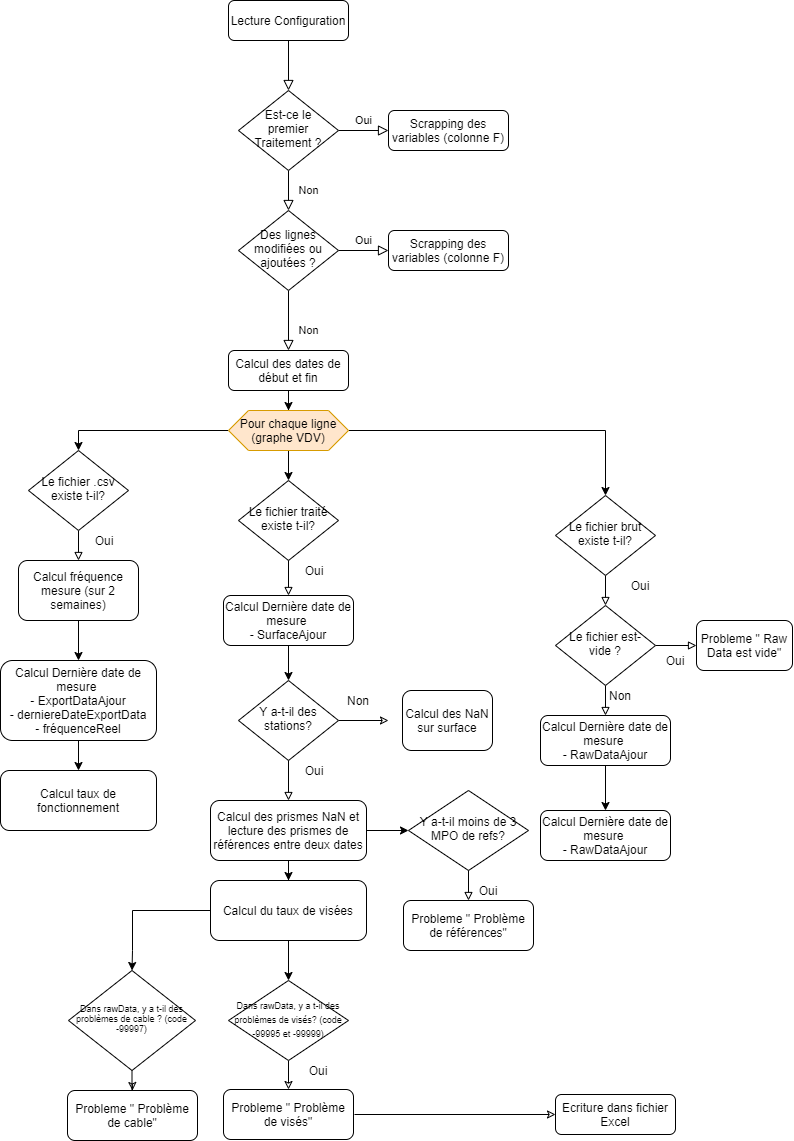

The diagram above was exported from draw.io. Its source (the exported page's mxGraphModel, read from the mxfile embedded in the PNG):
<mxGraphModel dx="1303" dy="728" grid="1" gridSize="12" guides="1" tooltips="1" connect="1" arrows="1" fold="1" page="1" pageScale="1" pageWidth="827" pageHeight="1169" math="0" shadow="0">
  <root>
    <mxCell id="WIyWlLk6GJQsqaUBKTNV-0" />
    <mxCell id="WIyWlLk6GJQsqaUBKTNV-1" parent="WIyWlLk6GJQsqaUBKTNV-0" />
    <mxCell id="WIyWlLk6GJQsqaUBKTNV-2" value="" style="rounded=0;html=1;jettySize=auto;orthogonalLoop=1;fontSize=11;endArrow=block;endFill=0;endSize=8;strokeWidth=1;shadow=0;labelBackgroundColor=none;edgeStyle=orthogonalEdgeStyle;" parent="WIyWlLk6GJQsqaUBKTNV-1" source="WIyWlLk6GJQsqaUBKTNV-3" target="WIyWlLk6GJQsqaUBKTNV-6" edge="1">
      <mxGeometry relative="1" as="geometry" />
    </mxCell>
    <mxCell id="WIyWlLk6GJQsqaUBKTNV-3" value="Lecture Configuration" style="rounded=1;whiteSpace=wrap;html=1;fontSize=12;glass=0;strokeWidth=1;shadow=0;" parent="WIyWlLk6GJQsqaUBKTNV-1" vertex="1">
      <mxGeometry x="246" y="14" width="120" height="40" as="geometry" />
    </mxCell>
    <mxCell id="WIyWlLk6GJQsqaUBKTNV-4" value="Non" style="rounded=0;html=1;jettySize=auto;orthogonalLoop=1;fontSize=11;endArrow=block;endFill=0;endSize=8;strokeWidth=1;shadow=0;labelBackgroundColor=none;edgeStyle=orthogonalEdgeStyle;" parent="WIyWlLk6GJQsqaUBKTNV-1" source="WIyWlLk6GJQsqaUBKTNV-6" target="WIyWlLk6GJQsqaUBKTNV-10" edge="1">
      <mxGeometry y="20" relative="1" as="geometry">
        <mxPoint as="offset" />
      </mxGeometry>
    </mxCell>
    <mxCell id="WIyWlLk6GJQsqaUBKTNV-5" value="Oui" style="edgeStyle=orthogonalEdgeStyle;rounded=0;html=1;jettySize=auto;orthogonalLoop=1;fontSize=11;endArrow=block;endFill=0;endSize=8;strokeWidth=1;shadow=0;labelBackgroundColor=none;" parent="WIyWlLk6GJQsqaUBKTNV-1" source="WIyWlLk6GJQsqaUBKTNV-6" target="WIyWlLk6GJQsqaUBKTNV-7" edge="1">
      <mxGeometry y="10" relative="1" as="geometry">
        <mxPoint as="offset" />
      </mxGeometry>
    </mxCell>
    <mxCell id="WIyWlLk6GJQsqaUBKTNV-6" value="Est-ce le premier Traitement ?" style="rhombus;whiteSpace=wrap;html=1;shadow=0;fontFamily=Helvetica;fontSize=12;align=center;strokeWidth=1;spacing=6;spacingTop=-4;" parent="WIyWlLk6GJQsqaUBKTNV-1" vertex="1">
      <mxGeometry x="256" y="104" width="100" height="80" as="geometry" />
    </mxCell>
    <mxCell id="WIyWlLk6GJQsqaUBKTNV-7" value="Scrapping des variables (colonne F)" style="rounded=1;whiteSpace=wrap;html=1;fontSize=12;glass=0;strokeWidth=1;shadow=0;" parent="WIyWlLk6GJQsqaUBKTNV-1" vertex="1">
      <mxGeometry x="406" y="124" width="120" height="40" as="geometry" />
    </mxCell>
    <mxCell id="WIyWlLk6GJQsqaUBKTNV-8" value="Non" style="rounded=0;html=1;jettySize=auto;orthogonalLoop=1;fontSize=11;endArrow=block;endFill=0;endSize=8;strokeWidth=1;shadow=0;labelBackgroundColor=none;edgeStyle=orthogonalEdgeStyle;" parent="WIyWlLk6GJQsqaUBKTNV-1" source="WIyWlLk6GJQsqaUBKTNV-10" target="WIyWlLk6GJQsqaUBKTNV-11" edge="1">
      <mxGeometry x="0.3333" y="20" relative="1" as="geometry">
        <mxPoint as="offset" />
      </mxGeometry>
    </mxCell>
    <mxCell id="WIyWlLk6GJQsqaUBKTNV-9" value="Oui" style="edgeStyle=orthogonalEdgeStyle;rounded=0;html=1;jettySize=auto;orthogonalLoop=1;fontSize=11;endArrow=block;endFill=0;endSize=8;strokeWidth=1;shadow=0;labelBackgroundColor=none;" parent="WIyWlLk6GJQsqaUBKTNV-1" source="WIyWlLk6GJQsqaUBKTNV-10" target="WIyWlLk6GJQsqaUBKTNV-12" edge="1">
      <mxGeometry y="10" relative="1" as="geometry">
        <mxPoint as="offset" />
      </mxGeometry>
    </mxCell>
    <mxCell id="WIyWlLk6GJQsqaUBKTNV-10" value="Des lignes modifiées ou ajoutées ?" style="rhombus;whiteSpace=wrap;html=1;shadow=0;fontFamily=Helvetica;fontSize=12;align=center;strokeWidth=1;spacing=6;spacingTop=-4;" parent="WIyWlLk6GJQsqaUBKTNV-1" vertex="1">
      <mxGeometry x="256" y="224" width="100" height="80" as="geometry" />
    </mxCell>
    <mxCell id="6Dtcqqg-GEdDxhHzIE3j-11" style="edgeStyle=orthogonalEdgeStyle;rounded=0;orthogonalLoop=1;jettySize=auto;html=1;entryX=0.5;entryY=0;entryDx=0;entryDy=0;" parent="WIyWlLk6GJQsqaUBKTNV-1" source="WIyWlLk6GJQsqaUBKTNV-11" target="6Dtcqqg-GEdDxhHzIE3j-9" edge="1">
      <mxGeometry relative="1" as="geometry" />
    </mxCell>
    <mxCell id="WIyWlLk6GJQsqaUBKTNV-11" value="Calcul des dates de début et fin" style="rounded=1;whiteSpace=wrap;html=1;fontSize=12;glass=0;strokeWidth=1;shadow=0;" parent="WIyWlLk6GJQsqaUBKTNV-1" vertex="1">
      <mxGeometry x="246" y="364" width="120" height="40" as="geometry" />
    </mxCell>
    <mxCell id="WIyWlLk6GJQsqaUBKTNV-12" value="Scrapping des variables (colonne F)" style="rounded=1;whiteSpace=wrap;html=1;fontSize=12;glass=0;strokeWidth=1;shadow=0;" parent="WIyWlLk6GJQsqaUBKTNV-1" vertex="1">
      <mxGeometry x="406" y="244" width="120" height="40" as="geometry" />
    </mxCell>
    <mxCell id="6Dtcqqg-GEdDxhHzIE3j-18" style="edgeStyle=orthogonalEdgeStyle;rounded=0;orthogonalLoop=1;jettySize=auto;html=1;entryX=0.5;entryY=0;entryDx=0;entryDy=0;endArrow=block;endFill=0;" parent="WIyWlLk6GJQsqaUBKTNV-1" source="6Dtcqqg-GEdDxhHzIE3j-4" target="6Dtcqqg-GEdDxhHzIE3j-15" edge="1">
      <mxGeometry relative="1" as="geometry" />
    </mxCell>
    <mxCell id="6Dtcqqg-GEdDxhHzIE3j-4" value="Le fichier .csv existe t-il?" style="rhombus;whiteSpace=wrap;html=1;shadow=0;fontFamily=Helvetica;fontSize=12;align=center;strokeWidth=1;spacing=6;spacingTop=-4;" parent="WIyWlLk6GJQsqaUBKTNV-1" vertex="1">
      <mxGeometry x="46" y="464" width="100" height="80" as="geometry" />
    </mxCell>
    <mxCell id="6Dtcqqg-GEdDxhHzIE3j-5" value="Le fichier traité existe t-il?" style="rhombus;whiteSpace=wrap;html=1;shadow=0;fontFamily=Helvetica;fontSize=12;align=center;strokeWidth=1;spacing=6;spacingTop=-4;" parent="WIyWlLk6GJQsqaUBKTNV-1" vertex="1">
      <mxGeometry x="256" y="494" width="100" height="80" as="geometry" />
    </mxCell>
    <mxCell id="6Dtcqqg-GEdDxhHzIE3j-43" style="edgeStyle=orthogonalEdgeStyle;rounded=0;orthogonalLoop=1;jettySize=auto;html=1;entryX=0.5;entryY=0;entryDx=0;entryDy=0;endArrow=block;endFill=0;" parent="WIyWlLk6GJQsqaUBKTNV-1" source="6Dtcqqg-GEdDxhHzIE3j-6" target="6Dtcqqg-GEdDxhHzIE3j-42" edge="1">
      <mxGeometry relative="1" as="geometry" />
    </mxCell>
    <mxCell id="6Dtcqqg-GEdDxhHzIE3j-6" value="Le fichier brut existe t-il?" style="rhombus;whiteSpace=wrap;html=1;shadow=0;fontFamily=Helvetica;fontSize=12;align=center;strokeWidth=1;spacing=6;spacingTop=-4;" parent="WIyWlLk6GJQsqaUBKTNV-1" vertex="1">
      <mxGeometry x="573" y="509" width="100" height="80" as="geometry" />
    </mxCell>
    <mxCell id="6Dtcqqg-GEdDxhHzIE3j-12" style="edgeStyle=orthogonalEdgeStyle;rounded=0;orthogonalLoop=1;jettySize=auto;html=1;entryX=0.5;entryY=0;entryDx=0;entryDy=0;" parent="WIyWlLk6GJQsqaUBKTNV-1" source="6Dtcqqg-GEdDxhHzIE3j-9" target="6Dtcqqg-GEdDxhHzIE3j-4" edge="1">
      <mxGeometry relative="1" as="geometry" />
    </mxCell>
    <mxCell id="6Dtcqqg-GEdDxhHzIE3j-13" style="edgeStyle=orthogonalEdgeStyle;rounded=0;orthogonalLoop=1;jettySize=auto;html=1;" parent="WIyWlLk6GJQsqaUBKTNV-1" source="6Dtcqqg-GEdDxhHzIE3j-9" target="6Dtcqqg-GEdDxhHzIE3j-5" edge="1">
      <mxGeometry relative="1" as="geometry" />
    </mxCell>
    <mxCell id="6Dtcqqg-GEdDxhHzIE3j-14" style="edgeStyle=orthogonalEdgeStyle;rounded=0;orthogonalLoop=1;jettySize=auto;html=1;entryX=0.5;entryY=0;entryDx=0;entryDy=0;" parent="WIyWlLk6GJQsqaUBKTNV-1" source="6Dtcqqg-GEdDxhHzIE3j-9" target="6Dtcqqg-GEdDxhHzIE3j-6" edge="1">
      <mxGeometry relative="1" as="geometry" />
    </mxCell>
    <mxCell id="6Dtcqqg-GEdDxhHzIE3j-9" value="Pour chaque ligne (graphe VDV)" style="shape=hexagon;perimeter=hexagonPerimeter2;whiteSpace=wrap;html=1;fixedSize=1;fillColor=#ffe6cc;strokeColor=#d79b00;" parent="WIyWlLk6GJQsqaUBKTNV-1" vertex="1">
      <mxGeometry x="246" y="424" width="120" height="40" as="geometry" />
    </mxCell>
    <mxCell id="6Dtcqqg-GEdDxhHzIE3j-24" style="edgeStyle=orthogonalEdgeStyle;rounded=0;orthogonalLoop=1;jettySize=auto;html=1;entryX=0.5;entryY=0;entryDx=0;entryDy=0;endArrow=classic;endFill=1;" parent="WIyWlLk6GJQsqaUBKTNV-1" source="6Dtcqqg-GEdDxhHzIE3j-15" target="6Dtcqqg-GEdDxhHzIE3j-22" edge="1">
      <mxGeometry relative="1" as="geometry" />
    </mxCell>
    <mxCell id="6Dtcqqg-GEdDxhHzIE3j-15" value="Calcul fréquence mesure (sur 2 semaines)" style="rounded=1;whiteSpace=wrap;html=1;fontSize=12;glass=0;strokeWidth=1;shadow=0;" parent="WIyWlLk6GJQsqaUBKTNV-1" vertex="1">
      <mxGeometry x="36" y="574" width="120" height="60" as="geometry" />
    </mxCell>
    <mxCell id="6Dtcqqg-GEdDxhHzIE3j-19" value="Oui" style="text;html=1;strokeColor=none;fillColor=none;align=center;verticalAlign=middle;whiteSpace=wrap;rounded=0;" parent="WIyWlLk6GJQsqaUBKTNV-1" vertex="1">
      <mxGeometry x="102" y="544" width="40" height="20" as="geometry" />
    </mxCell>
    <mxCell id="6Dtcqqg-GEdDxhHzIE3j-26" style="edgeStyle=orthogonalEdgeStyle;rounded=0;orthogonalLoop=1;jettySize=auto;html=1;entryX=0.5;entryY=0;entryDx=0;entryDy=0;endArrow=classic;endFill=1;" parent="WIyWlLk6GJQsqaUBKTNV-1" source="6Dtcqqg-GEdDxhHzIE3j-22" target="6Dtcqqg-GEdDxhHzIE3j-25" edge="1">
      <mxGeometry relative="1" as="geometry" />
    </mxCell>
    <mxCell id="6Dtcqqg-GEdDxhHzIE3j-22" value="Calcul Dernière date de mesure&amp;nbsp;&lt;br&gt;- ExportDataAjour&lt;br&gt;- derniereDateExportData&lt;br&gt;- fréquenceReel" style="rounded=1;whiteSpace=wrap;html=1;fontSize=12;glass=0;strokeWidth=1;shadow=0;" parent="WIyWlLk6GJQsqaUBKTNV-1" vertex="1">
      <mxGeometry x="18" y="674" width="156" height="80" as="geometry" />
    </mxCell>
    <mxCell id="6Dtcqqg-GEdDxhHzIE3j-25" value="Calcul taux de fonctionnement" style="rounded=1;whiteSpace=wrap;html=1;fontSize=12;glass=0;strokeWidth=1;shadow=0;" parent="WIyWlLk6GJQsqaUBKTNV-1" vertex="1">
      <mxGeometry x="18" y="784" width="156" height="60" as="geometry" />
    </mxCell>
    <mxCell id="6Dtcqqg-GEdDxhHzIE3j-31" value="" style="edgeStyle=orthogonalEdgeStyle;rounded=0;orthogonalLoop=1;jettySize=auto;html=1;endArrow=classic;endFill=1;" parent="WIyWlLk6GJQsqaUBKTNV-1" source="6Dtcqqg-GEdDxhHzIE3j-28" target="6Dtcqqg-GEdDxhHzIE3j-30" edge="1">
      <mxGeometry relative="1" as="geometry" />
    </mxCell>
    <mxCell id="6Dtcqqg-GEdDxhHzIE3j-28" value="Calcul Dernière date de mesure&amp;nbsp;&lt;br&gt;- RawDataAjour" style="rounded=1;whiteSpace=wrap;html=1;fontSize=12;glass=0;strokeWidth=1;shadow=0;" parent="WIyWlLk6GJQsqaUBKTNV-1" vertex="1">
      <mxGeometry x="558" y="729" width="130" height="50" as="geometry" />
    </mxCell>
    <mxCell id="6Dtcqqg-GEdDxhHzIE3j-29" value="Oui" style="text;html=1;strokeColor=none;fillColor=none;align=center;verticalAlign=middle;whiteSpace=wrap;rounded=0;" parent="WIyWlLk6GJQsqaUBKTNV-1" vertex="1">
      <mxGeometry x="638" y="589" width="40" height="20" as="geometry" />
    </mxCell>
    <mxCell id="6Dtcqqg-GEdDxhHzIE3j-30" value="Calcul Dernière date de mesure&amp;nbsp;&lt;br&gt;- RawDataAjour" style="rounded=1;whiteSpace=wrap;html=1;fontSize=12;glass=0;strokeWidth=1;shadow=0;" parent="WIyWlLk6GJQsqaUBKTNV-1" vertex="1">
      <mxGeometry x="558" y="824" width="130" height="50" as="geometry" />
    </mxCell>
    <mxCell id="6Dtcqqg-GEdDxhHzIE3j-33" style="edgeStyle=orthogonalEdgeStyle;rounded=0;orthogonalLoop=1;jettySize=auto;html=1;entryX=0.5;entryY=0;entryDx=0;entryDy=0;endArrow=block;endFill=0;" parent="WIyWlLk6GJQsqaUBKTNV-1" target="6Dtcqqg-GEdDxhHzIE3j-34" edge="1">
      <mxGeometry relative="1" as="geometry">
        <mxPoint x="306.0000000000002" y="573.9999999999998" as="sourcePoint" />
      </mxGeometry>
    </mxCell>
    <mxCell id="6Dtcqqg-GEdDxhHzIE3j-37" style="edgeStyle=orthogonalEdgeStyle;rounded=0;orthogonalLoop=1;jettySize=auto;html=1;entryX=0.5;entryY=0;entryDx=0;entryDy=0;endArrow=classic;endFill=1;" parent="WIyWlLk6GJQsqaUBKTNV-1" source="6Dtcqqg-GEdDxhHzIE3j-34" target="6Dtcqqg-GEdDxhHzIE3j-36" edge="1">
      <mxGeometry relative="1" as="geometry" />
    </mxCell>
    <mxCell id="6Dtcqqg-GEdDxhHzIE3j-34" value="Calcul Dernière date de mesure&amp;nbsp;&lt;br&gt;- SurfaceAjour" style="rounded=1;whiteSpace=wrap;html=1;fontSize=12;glass=0;strokeWidth=1;shadow=0;" parent="WIyWlLk6GJQsqaUBKTNV-1" vertex="1">
      <mxGeometry x="241" y="609" width="130" height="50" as="geometry" />
    </mxCell>
    <mxCell id="6Dtcqqg-GEdDxhHzIE3j-35" value="Oui" style="text;html=1;strokeColor=none;fillColor=none;align=center;verticalAlign=middle;whiteSpace=wrap;rounded=0;" parent="WIyWlLk6GJQsqaUBKTNV-1" vertex="1">
      <mxGeometry x="312" y="574" width="40" height="20" as="geometry" />
    </mxCell>
    <mxCell id="6Dtcqqg-GEdDxhHzIE3j-90" style="edgeStyle=orthogonalEdgeStyle;rounded=0;orthogonalLoop=1;jettySize=auto;html=1;endArrow=classic;endFill=0;fontSize=9;" parent="WIyWlLk6GJQsqaUBKTNV-1" source="6Dtcqqg-GEdDxhHzIE3j-36" edge="1">
      <mxGeometry relative="1" as="geometry">
        <mxPoint x="406" y="734" as="targetPoint" />
      </mxGeometry>
    </mxCell>
    <mxCell id="6Dtcqqg-GEdDxhHzIE3j-36" value="Y a-t-il des stations?" style="rhombus;whiteSpace=wrap;html=1;shadow=0;fontFamily=Helvetica;fontSize=12;align=center;strokeWidth=1;spacing=6;spacingTop=-4;" parent="WIyWlLk6GJQsqaUBKTNV-1" vertex="1">
      <mxGeometry x="256" y="694" width="100" height="80" as="geometry" />
    </mxCell>
    <mxCell id="6Dtcqqg-GEdDxhHzIE3j-38" style="edgeStyle=orthogonalEdgeStyle;rounded=0;orthogonalLoop=1;jettySize=auto;html=1;entryX=0.5;entryY=0;entryDx=0;entryDy=0;endArrow=block;endFill=0;" parent="WIyWlLk6GJQsqaUBKTNV-1" target="6Dtcqqg-GEdDxhHzIE3j-40" edge="1">
      <mxGeometry relative="1" as="geometry">
        <mxPoint x="306.0000000000002" y="773.9999999999998" as="sourcePoint" />
        <mxPoint x="306" y="809" as="targetPoint" />
      </mxGeometry>
    </mxCell>
    <mxCell id="6Dtcqqg-GEdDxhHzIE3j-39" value="Oui" style="text;html=1;strokeColor=none;fillColor=none;align=center;verticalAlign=middle;whiteSpace=wrap;rounded=0;" parent="WIyWlLk6GJQsqaUBKTNV-1" vertex="1">
      <mxGeometry x="312" y="774" width="40" height="20" as="geometry" />
    </mxCell>
    <mxCell id="6Dtcqqg-GEdDxhHzIE3j-51" style="edgeStyle=orthogonalEdgeStyle;rounded=0;orthogonalLoop=1;jettySize=auto;html=1;endArrow=classic;endFill=1;" parent="WIyWlLk6GJQsqaUBKTNV-1" source="6Dtcqqg-GEdDxhHzIE3j-40" target="6Dtcqqg-GEdDxhHzIE3j-50" edge="1">
      <mxGeometry relative="1" as="geometry" />
    </mxCell>
    <mxCell id="6Dtcqqg-GEdDxhHzIE3j-40" value="Calcul des prismes NaN et lecture des prismes de références entre deux dates" style="rounded=1;whiteSpace=wrap;html=1;fontSize=12;glass=0;strokeWidth=1;shadow=0;" parent="WIyWlLk6GJQsqaUBKTNV-1" vertex="1">
      <mxGeometry x="228" y="814" width="156" height="60" as="geometry" />
    </mxCell>
    <mxCell id="6Dtcqqg-GEdDxhHzIE3j-45" style="edgeStyle=orthogonalEdgeStyle;rounded=0;orthogonalLoop=1;jettySize=auto;html=1;endArrow=block;endFill=0;" parent="WIyWlLk6GJQsqaUBKTNV-1" source="6Dtcqqg-GEdDxhHzIE3j-42" target="6Dtcqqg-GEdDxhHzIE3j-28" edge="1">
      <mxGeometry relative="1" as="geometry" />
    </mxCell>
    <mxCell id="6Dtcqqg-GEdDxhHzIE3j-47" style="edgeStyle=orthogonalEdgeStyle;rounded=0;orthogonalLoop=1;jettySize=auto;html=1;endArrow=block;endFill=0;" parent="WIyWlLk6GJQsqaUBKTNV-1" source="6Dtcqqg-GEdDxhHzIE3j-42" target="6Dtcqqg-GEdDxhHzIE3j-48" edge="1">
      <mxGeometry relative="1" as="geometry">
        <mxPoint x="708" y="659" as="targetPoint" />
      </mxGeometry>
    </mxCell>
    <mxCell id="6Dtcqqg-GEdDxhHzIE3j-42" value="Le fichier est-vide ?" style="rhombus;whiteSpace=wrap;html=1;shadow=0;fontFamily=Helvetica;fontSize=12;align=center;strokeWidth=1;spacing=6;spacingTop=-4;" parent="WIyWlLk6GJQsqaUBKTNV-1" vertex="1">
      <mxGeometry x="573" y="619" width="100" height="80" as="geometry" />
    </mxCell>
    <mxCell id="6Dtcqqg-GEdDxhHzIE3j-44" value="Oui" style="text;html=1;strokeColor=none;fillColor=none;align=center;verticalAlign=middle;whiteSpace=wrap;rounded=0;" parent="WIyWlLk6GJQsqaUBKTNV-1" vertex="1">
      <mxGeometry x="673" y="664" width="40" height="20" as="geometry" />
    </mxCell>
    <mxCell id="6Dtcqqg-GEdDxhHzIE3j-46" value="Non" style="text;html=1;strokeColor=none;fillColor=none;align=center;verticalAlign=middle;whiteSpace=wrap;rounded=0;" parent="WIyWlLk6GJQsqaUBKTNV-1" vertex="1">
      <mxGeometry x="618" y="699" width="40" height="20" as="geometry" />
    </mxCell>
    <mxCell id="6Dtcqqg-GEdDxhHzIE3j-48" value="Probleme &quot; Raw Data est vide&quot;" style="rounded=1;whiteSpace=wrap;html=1;fontSize=12;glass=0;strokeWidth=1;shadow=0;" parent="WIyWlLk6GJQsqaUBKTNV-1" vertex="1">
      <mxGeometry x="714" y="634" width="96" height="50" as="geometry" />
    </mxCell>
    <mxCell id="6Dtcqqg-GEdDxhHzIE3j-53" style="edgeStyle=orthogonalEdgeStyle;rounded=0;orthogonalLoop=1;jettySize=auto;html=1;endArrow=classic;endFill=1;" parent="WIyWlLk6GJQsqaUBKTNV-1" target="6Dtcqqg-GEdDxhHzIE3j-52" edge="1">
      <mxGeometry relative="1" as="geometry">
        <mxPoint x="384" y="844" as="sourcePoint" />
      </mxGeometry>
    </mxCell>
    <mxCell id="6Dtcqqg-GEdDxhHzIE3j-63" style="edgeStyle=orthogonalEdgeStyle;rounded=0;orthogonalLoop=1;jettySize=auto;html=1;entryX=0.5;entryY=0;entryDx=0;entryDy=0;endArrow=classic;endFill=1;fontSize=9;" parent="WIyWlLk6GJQsqaUBKTNV-1" source="6Dtcqqg-GEdDxhHzIE3j-50" target="6Dtcqqg-GEdDxhHzIE3j-62" edge="1">
      <mxGeometry relative="1" as="geometry" />
    </mxCell>
    <mxCell id="6Dtcqqg-GEdDxhHzIE3j-64" style="edgeStyle=orthogonalEdgeStyle;rounded=0;orthogonalLoop=1;jettySize=auto;html=1;entryX=0.5;entryY=0;entryDx=0;entryDy=0;endArrow=classic;endFill=1;fontSize=9;" parent="WIyWlLk6GJQsqaUBKTNV-1" source="6Dtcqqg-GEdDxhHzIE3j-50" target="6Dtcqqg-GEdDxhHzIE3j-61" edge="1">
      <mxGeometry relative="1" as="geometry">
        <Array as="points">
          <mxPoint x="150" y="924" />
          <mxPoint x="150" y="964" />
        </Array>
      </mxGeometry>
    </mxCell>
    <mxCell id="6Dtcqqg-GEdDxhHzIE3j-50" value="Calcul du taux de visées" style="rounded=1;whiteSpace=wrap;html=1;fontSize=12;glass=0;strokeWidth=1;shadow=0;" parent="WIyWlLk6GJQsqaUBKTNV-1" vertex="1">
      <mxGeometry x="228" y="894" width="156" height="60" as="geometry" />
    </mxCell>
    <mxCell id="6Dtcqqg-GEdDxhHzIE3j-52" value="Y a-t-il moins de 3 MPO de refs?" style="rhombus;whiteSpace=wrap;html=1;shadow=0;fontFamily=Helvetica;fontSize=12;align=center;strokeWidth=1;spacing=6;spacingTop=-4;" parent="WIyWlLk6GJQsqaUBKTNV-1" vertex="1">
      <mxGeometry x="426" y="804" width="120" height="80" as="geometry" />
    </mxCell>
    <mxCell id="6Dtcqqg-GEdDxhHzIE3j-56" style="edgeStyle=orthogonalEdgeStyle;rounded=0;orthogonalLoop=1;jettySize=auto;html=1;endArrow=block;endFill=0;exitX=0.5;exitY=1;exitDx=0;exitDy=0;" parent="WIyWlLk6GJQsqaUBKTNV-1" source="6Dtcqqg-GEdDxhHzIE3j-52" target="6Dtcqqg-GEdDxhHzIE3j-59" edge="1">
      <mxGeometry relative="1" as="geometry">
        <mxPoint x="391" y="1019" as="targetPoint" />
        <mxPoint x="356" y="1019" as="sourcePoint" />
      </mxGeometry>
    </mxCell>
    <mxCell id="6Dtcqqg-GEdDxhHzIE3j-57" value="Oui" style="text;html=1;strokeColor=none;fillColor=none;align=center;verticalAlign=middle;whiteSpace=wrap;rounded=0;" parent="WIyWlLk6GJQsqaUBKTNV-1" vertex="1">
      <mxGeometry x="486" y="894" width="40" height="20" as="geometry" />
    </mxCell>
    <mxCell id="6Dtcqqg-GEdDxhHzIE3j-59" value="Probleme &quot; Problème de références&quot;" style="rounded=1;whiteSpace=wrap;html=1;fontSize=12;glass=0;strokeWidth=1;shadow=0;" parent="WIyWlLk6GJQsqaUBKTNV-1" vertex="1">
      <mxGeometry x="421" y="914" width="130" height="50" as="geometry" />
    </mxCell>
    <mxCell id="6Dtcqqg-GEdDxhHzIE3j-73" style="edgeStyle=orthogonalEdgeStyle;rounded=0;orthogonalLoop=1;jettySize=auto;html=1;entryX=0.5;entryY=0;entryDx=0;entryDy=0;endArrow=classic;endFill=0;fontSize=9;" parent="WIyWlLk6GJQsqaUBKTNV-1" source="6Dtcqqg-GEdDxhHzIE3j-61" target="6Dtcqqg-GEdDxhHzIE3j-72" edge="1">
      <mxGeometry relative="1" as="geometry" />
    </mxCell>
    <mxCell id="6Dtcqqg-GEdDxhHzIE3j-61" value="Dans rawData, y a t-il des problèmes de cable ? (code -99997)" style="rhombus;whiteSpace=wrap;html=1;shadow=0;fontFamily=Helvetica;fontSize=9;align=center;strokeWidth=1;spacing=6;spacingTop=-4;" parent="WIyWlLk6GJQsqaUBKTNV-1" vertex="1">
      <mxGeometry x="86" y="984" width="127" height="100" as="geometry" />
    </mxCell>
    <mxCell id="6Dtcqqg-GEdDxhHzIE3j-71" style="edgeStyle=orthogonalEdgeStyle;rounded=0;orthogonalLoop=1;jettySize=auto;html=1;entryX=0.5;entryY=0;entryDx=0;entryDy=0;endArrow=classic;endFill=0;fontSize=9;" parent="WIyWlLk6GJQsqaUBKTNV-1" source="6Dtcqqg-GEdDxhHzIE3j-62" target="6Dtcqqg-GEdDxhHzIE3j-68" edge="1">
      <mxGeometry relative="1" as="geometry" />
    </mxCell>
    <mxCell id="6Dtcqqg-GEdDxhHzIE3j-62" value="&lt;span style=&quot;font-size: 9px&quot;&gt;Dans rawData, y a t-il des problèmes de visés? (code -99995 et -99999)&lt;/span&gt;" style="rhombus;whiteSpace=wrap;html=1;shadow=0;fontFamily=Helvetica;fontSize=12;align=center;strokeWidth=1;spacing=6;spacingTop=-4;" parent="WIyWlLk6GJQsqaUBKTNV-1" vertex="1">
      <mxGeometry x="246" y="994" width="120" height="80" as="geometry" />
    </mxCell>
    <mxCell id="6Dtcqqg-GEdDxhHzIE3j-67" value="Oui" style="text;html=1;strokeColor=none;fillColor=none;align=center;verticalAlign=middle;whiteSpace=wrap;rounded=0;" parent="WIyWlLk6GJQsqaUBKTNV-1" vertex="1">
      <mxGeometry x="316" y="1074" width="40" height="20" as="geometry" />
    </mxCell>
    <mxCell id="6Dtcqqg-GEdDxhHzIE3j-68" value="Probleme &quot; Problème de visés&quot;" style="rounded=1;whiteSpace=wrap;html=1;fontSize=12;glass=0;strokeWidth=1;shadow=0;" parent="WIyWlLk6GJQsqaUBKTNV-1" vertex="1">
      <mxGeometry x="241" y="1103" width="130" height="50" as="geometry" />
    </mxCell>
    <mxCell id="6Dtcqqg-GEdDxhHzIE3j-72" value="Probleme &quot; Problème de cable&quot;" style="rounded=1;whiteSpace=wrap;html=1;fontSize=12;glass=0;strokeWidth=1;shadow=0;" parent="WIyWlLk6GJQsqaUBKTNV-1" vertex="1">
      <mxGeometry x="85" y="1104" width="130" height="50" as="geometry" />
    </mxCell>
    <mxCell id="6Dtcqqg-GEdDxhHzIE3j-91" value="Non" style="text;html=1;strokeColor=none;fillColor=none;align=center;verticalAlign=middle;whiteSpace=wrap;rounded=0;" parent="WIyWlLk6GJQsqaUBKTNV-1" vertex="1">
      <mxGeometry x="356" y="704" width="40" height="20" as="geometry" />
    </mxCell>
    <mxCell id="6Dtcqqg-GEdDxhHzIE3j-92" value="Calcul des NaN sur surface" style="rounded=1;whiteSpace=wrap;html=1;fontSize=12;glass=0;strokeWidth=1;shadow=0;" parent="WIyWlLk6GJQsqaUBKTNV-1" vertex="1">
      <mxGeometry x="420" y="704" width="90" height="60" as="geometry" />
    </mxCell>
    <mxCell id="6Dtcqqg-GEdDxhHzIE3j-100" value="" style="edgeStyle=orthogonalEdgeStyle;rounded=0;orthogonalLoop=1;jettySize=auto;html=1;endArrow=classic;endFill=0;fontSize=9;" parent="WIyWlLk6GJQsqaUBKTNV-1" target="6Dtcqqg-GEdDxhHzIE3j-99" edge="1">
      <mxGeometry relative="1" as="geometry">
        <mxPoint x="372" y="1128" as="sourcePoint" />
      </mxGeometry>
    </mxCell>
    <mxCell id="6Dtcqqg-GEdDxhHzIE3j-99" value="Ecriture dans fichier Excel" style="rounded=1;whiteSpace=wrap;html=1;fontSize=12;glass=0;strokeWidth=1;shadow=0;" parent="WIyWlLk6GJQsqaUBKTNV-1" vertex="1">
      <mxGeometry x="573" y="1108" width="120" height="40" as="geometry" />
    </mxCell>
  </root>
</mxGraphModel>